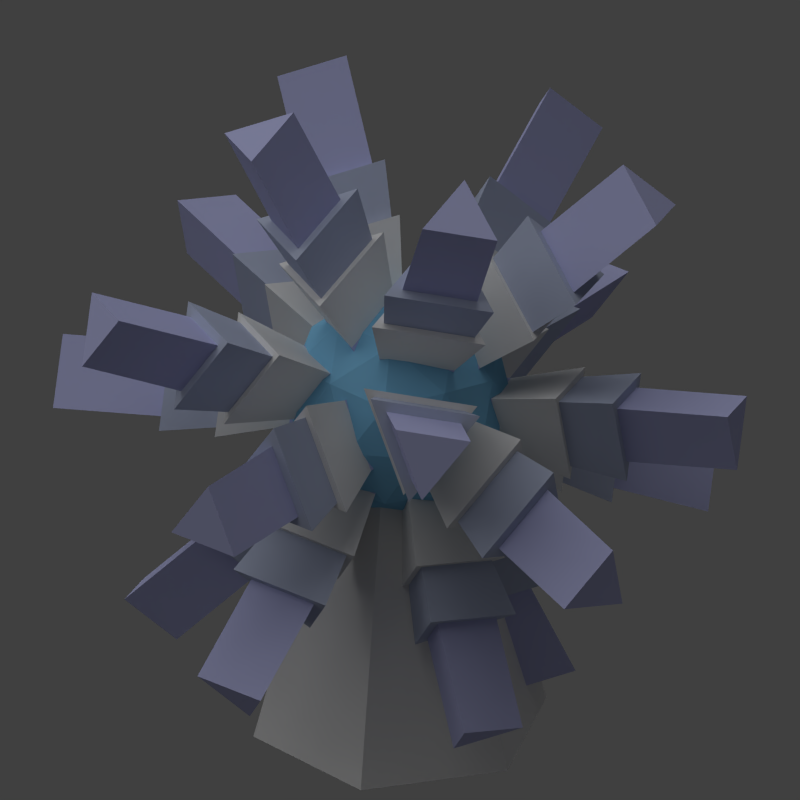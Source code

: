 # Source: tiny_shield.blend  (saved by Blender 2.69.0; exported with 4.5.12 LTS)
import bpy
from mathutils import Matrix  # noqa: F401  (used for matrix-valued properties, if any)

bpy.ops.wm.read_factory_settings(use_empty=True)
scene = bpy.context.scene
scene.name = 'Scene'

# ---- collections
col_collection_1 = bpy.data.collections.new('Collection 1'); scene.collection.children.link(col_collection_1)

# ---- materials (node trees are filled in below, after node groups)
mat_material_002 = bpy.data.materials.new('Material.002')
mat_material_002.alpha_threshold = 0.0
mat_material_002.use_transparent_shadow = False
mat_material_002.roughness = 0.5
mat_material_002.line_color = (0.0, 0.0, 0.0, 1.0)
mat_material_004 = bpy.data.materials.new('Material.004')
mat_material_004.alpha_threshold = 0.0
mat_material_004.use_transparent_shadow = False
mat_material_004.diffuse_color = (0.4714, 0.522, 0.6738, 1.0)
mat_material_004.roughness = 0.5
mat_material_004.line_color = (0.0, 0.0, 0.0, 1.0)
mat_material_003 = bpy.data.materials.new('Material.003')
mat_material_003.alpha_threshold = 0.0
mat_material_003.use_transparent_shadow = False
mat_material_003.diffuse_color = (0.4923, 0.5112, 0.8, 1.0)
mat_material_003.roughness = 0.5
mat_material_003.line_color = (0.0, 0.0, 0.0, 1.0)
mat_material_001 = bpy.data.materials.new('Material.001')
mat_material_001.alpha_threshold = 0.0
mat_material_001.use_transparent_shadow = False
mat_material_001.diffuse_color = (0.2227, 0.5353, 0.8, 1.0)
mat_material_001.roughness = 0.5
mat_material_001.line_color = (0.0, 0.0, 0.0, 1.0)

# ---- material node trees

# ---- world
world_world = bpy.data.worlds.new('World'); scene.world = world_world
world_world.color = (0.05088, 0.05088, 0.05088)
world_world.use_sun_shadow = False
world_world.sun_shadow_jitter_overblur = 0.0
world_world.cycles.sampling_method = 'MANUAL'
world_world.cycles.sample_map_resolution = 256

# ---- cameras
cam_camera = bpy.data.cameras.new('Camera')
cam_camera.type = 'ORTHO'
cam_camera.clip_end = 100.0
cam_camera.lens = 35.0
cam_camera.sensor_width = 32.0
cam_camera.sensor_height = 18.0
cam_camera.ortho_scale = 11.0
cam_camera.dof.focus_distance = 0.0
cam_camera.dof.aperture_fstop = 128.0

# ---- lights
light_sun = bpy.data.lights.new('Sun', 'SUN')
light_sun.transmission_factor = 0.0
light_sun.angle = 1.571
light_sun.energy = 1.0
light_sun.shadow_buffer_clip_start = 0.5
light_sun.shadow_soft_size = 1.0
light_sun.shadow_cascade_max_distance = 1000.0
light_sun.cycles.use_multiple_importance_sampling = False
light_lamp = bpy.data.lights.new('Lamp', 'POINT')
light_lamp.transmission_factor = 0.0
light_lamp.cutoff_distance = 30.0
light_lamp.energy = 5.0
light_lamp.shadow_buffer_clip_start = 1.001
light_lamp.shadow_soft_size = 1.0
light_lamp.shadow_maximum_resolution = 0.006
light_lamp.use_absolute_resolution = True
light_lamp.cycles.use_multiple_importance_sampling = False

# ---- meshes
me_icosphere_006 = bpy.data.meshes.new('Icosphere.006')
me_icosphere_006.from_pydata([(0.0, 0.0, -1.0), (0.7236, -0.5257, -0.4472), (-0.2764, -0.8506, -0.4472), (-0.8944, 0.0, -0.4472), (-0.2764, 0.8506, -0.4472), (0.7236, 0.5257, -0.4472), (0.2764, -0.8506, 0.4472), (-0.7236, -0.5257, 0.4472), (-0.7236, 0.5257, 0.4472), (0.2764, 0.8506, 0.4472), (0.8944, 0.0, 0.4472), (0.0, 0.0, 1.0), (0.545, -1.677, -5.916), (3.155, -3.574, -3.922), (-0.4519, -4.746, -3.922), (4.374, -1.896, -3.922), (1.764, 0.0, -5.916), (4.374, 1.896, -3.922), (-1.427, -1.037, -5.916), (-2.424, -4.105, -3.922), (-4.653, -1.037, -3.922), (-1.427, 1.037, -5.916), (-4.653, 1.037, -3.922), (-2.424, 4.105, -3.922), (0.545, 1.677, -5.916), (-0.4519, 4.746, -3.922), (3.155, 3.574, -3.922), (5.464, -1.896, -2.158), (5.464, 1.896, -2.158), (6.08, 0.0, 1.068), (-0.1151, -5.782, -2.158), (3.492, -4.61, -2.158), (1.879, -5.782, 1.068), (-5.535, -1.677, -2.158), (-3.306, -4.746, -2.158), (-4.919, -3.574, 1.068), (-3.306, 4.746, -2.158), (-5.535, 1.677, -2.158), (-4.919, 3.574, 1.068), (3.492, 4.61, -2.158), (-0.1151, 5.782, -2.158), (1.879, 5.782, 1.068), (4.919, -3.574, -1.068), (5.535, -1.677, 2.158), (3.306, -4.746, 2.158), (-1.879, -5.782, -1.068), (0.1151, -5.782, 2.158), (-3.492, -4.61, 2.158), (-6.08, 0.0, -1.068), (-5.464, -1.896, 2.158), (-5.464, 1.896, 2.158), (-1.879, 5.782, -1.068), (-3.492, 4.61, 2.158), (0.1151, 5.782, 2.158), (4.919, 3.574, -1.068), (3.306, 4.746, 2.158), (5.535, 1.677, 2.158), (2.424, -4.105, 3.922), (4.653, -1.037, 3.922), (1.427, -1.037, 5.916), (-3.155, -3.574, 3.922), (0.4519, -4.746, 3.922), (-0.545, -1.677, 5.916), (-4.374, 1.896, 3.922), (-4.374, -1.896, 3.922), (-1.764, 0.0, 5.916), (0.4519, 4.746, 3.922), (-3.155, 3.574, 3.922), (-0.545, 1.677, 5.916), (4.653, 1.037, 3.922), (2.424, 4.105, 3.922), (1.427, 1.037, 5.916)], [], [(12, 13, 14), (1, 13, 12, 0), (2, 14, 13, 1), (0, 12, 14, 2), (15, 16, 17), (0, 16, 15, 1), (5, 17, 16, 0), (1, 15, 17, 5), (18, 19, 20), (2, 19, 18, 0), (3, 20, 19, 2), (0, 18, 20, 3), (21, 22, 23), (3, 22, 21, 0), (4, 23, 22, 3), (0, 21, 23, 4), (24, 25, 26), (4, 25, 24, 0), (5, 26, 25, 4), (0, 24, 26, 5), (27, 28, 29), (5, 28, 27, 1), (10, 29, 28, 5), (1, 27, 29, 10), (30, 31, 32), (1, 31, 30, 2), (6, 32, 31, 1), (2, 30, 32, 6), (33, 34, 35), (2, 34, 33, 3), (7, 35, 34, 2), (3, 33, 35, 7), (36, 37, 38), (3, 37, 36, 4), (8, 38, 37, 3), (4, 36, 38, 8), (39, 40, 41), (4, 40, 39, 5), (9, 41, 40, 4), (5, 39, 41, 9), (42, 43, 44), (10, 43, 42, 1), (6, 44, 43, 10), (1, 42, 44, 6), (45, 46, 47), (6, 46, 45, 2), (7, 47, 46, 6), (2, 45, 47, 7), (48, 49, 50), (7, 49, 48, 3), (8, 50, 49, 7), (3, 48, 50, 8), (51, 52, 53), (8, 52, 51, 4), (9, 53, 52, 8), (4, 51, 53, 9), (54, 55, 56), (9, 55, 54, 5), (10, 56, 55, 9), (5, 54, 56, 10), (57, 58, 59), (10, 58, 57, 6), (11, 59, 58, 10), (6, 57, 59, 11), (60, 61, 62), (6, 61, 60, 7), (11, 62, 61, 6), (7, 60, 62, 11), (63, 64, 65), (7, 64, 63, 8), (11, 65, 64, 7), (8, 63, 65, 11), (66, 67, 68), (8, 67, 66, 9), (11, 68, 67, 8), (9, 66, 68, 11), (69, 70, 71), (9, 70, 69, 10), (11, 71, 70, 9), (10, 69, 71, 11)])
me_icosphere_006.materials.append(mat_material_002)
me_icosphere_006.use_remesh_preserve_volume = False
me_icosphere_006.use_remesh_preserve_attributes = False
me_icosphere_006.use_mirror_vertex_groups = False
me_icosphere_006.update()
me_icosphere_005 = bpy.data.meshes.new('Icosphere.005')
me_icosphere_005.from_pydata([(0.0, 0.0, -1.0), (0.7236, -0.5257, -0.4472), (-0.2764, -0.8506, -0.4472), (-0.8944, 0.0, -0.4472), (-0.2764, 0.8506, -0.4472), (0.7236, 0.5257, -0.4472), (0.2764, -0.8506, 0.4472), (-0.7236, -0.5257, 0.4472), (-0.7236, 0.5257, 0.4472), (0.2764, 0.8506, 0.4472), (0.8944, 0.0, 0.4472), (0.0, 0.0, 1.0), (0.6454, -1.986, -5.169), (2.407, -3.266, -3.823), (-0.02758, -4.058, -3.823), (3.851, -1.28, -3.823), (2.089, 0.0, -5.169), (3.851, 1.28, -3.823), (-1.69, -1.228, -5.169), (-2.363, -3.299, -3.823), (-3.868, -1.228, -3.823), (-1.69, 1.228, -5.169), (-3.868, 1.228, -3.823), (-2.363, 3.299, -3.823), (0.6454, 1.986, -5.169), (-0.02758, 4.058, -3.823), (2.407, 3.266, -3.823), (5.141, -1.28, -1.734), (5.141, 1.28, -1.734), (5.557, 0.0, 0.4435), (0.3713, -5.285, -1.734), (2.806, -4.494, -1.734), (1.717, -5.285, 0.4436), (-4.912, -1.986, -1.734), (-3.407, -4.058, -1.734), (-4.496, -3.267, 0.4436), (-3.407, 4.058, -1.734), (-4.912, 1.986, -1.734), (-4.496, 3.267, 0.4436), (2.806, 4.494, -1.734), (0.3713, 5.285, -1.734), (1.717, 5.285, 0.4436), (4.496, -3.267, -0.4436), (4.912, -1.986, 1.734), (3.407, -4.058, 1.734), (-1.717, -5.285, -0.4436), (-0.3713, -5.285, 1.734), (-2.806, -4.494, 1.734), (-5.557, 0.0, -0.4435), (-5.141, -1.28, 1.734), (-5.141, 1.28, 1.734), (-1.717, 5.285, -0.4436), (-2.806, 4.494, 1.734), (-0.3713, 5.285, 1.734), (4.496, 3.267, -0.4436), (3.407, 4.058, 1.734), (4.912, 1.986, 1.734), (2.363, -3.299, 3.823), (3.868, -1.228, 3.823), (1.69, -1.228, 5.169), (-2.407, -3.266, 3.823), (0.02758, -4.058, 3.823), (-0.6454, -1.986, 5.169), (-3.851, 1.28, 3.823), (-3.851, -1.28, 3.823), (-2.089, 0.0, 5.169), (0.02758, 4.058, 3.823), (-2.407, 3.266, 3.823), (-0.6454, 1.986, 5.169), (3.868, 1.228, 3.823), (2.363, 3.299, 3.823), (1.69, 1.228, 5.169)], [], [(12, 13, 14), (1, 13, 12, 0), (2, 14, 13, 1), (0, 12, 14, 2), (15, 16, 17), (0, 16, 15, 1), (5, 17, 16, 0), (1, 15, 17, 5), (18, 19, 20), (2, 19, 18, 0), (3, 20, 19, 2), (0, 18, 20, 3), (21, 22, 23), (3, 22, 21, 0), (4, 23, 22, 3), (0, 21, 23, 4), (24, 25, 26), (4, 25, 24, 0), (5, 26, 25, 4), (0, 24, 26, 5), (27, 28, 29), (5, 28, 27, 1), (10, 29, 28, 5), (1, 27, 29, 10), (30, 31, 32), (1, 31, 30, 2), (6, 32, 31, 1), (2, 30, 32, 6), (33, 34, 35), (2, 34, 33, 3), (7, 35, 34, 2), (3, 33, 35, 7), (36, 37, 38), (3, 37, 36, 4), (8, 38, 37, 3), (4, 36, 38, 8), (39, 40, 41), (4, 40, 39, 5), (9, 41, 40, 4), (5, 39, 41, 9), (42, 43, 44), (10, 43, 42, 1), (6, 44, 43, 10), (1, 42, 44, 6), (45, 46, 47), (6, 46, 45, 2), (7, 47, 46, 6), (2, 45, 47, 7), (48, 49, 50), (7, 49, 48, 3), (8, 50, 49, 7), (3, 48, 50, 8), (51, 52, 53), (8, 52, 51, 4), (9, 53, 52, 8), (4, 51, 53, 9), (54, 55, 56), (9, 55, 54, 5), (10, 56, 55, 9), (5, 54, 56, 10), (57, 58, 59), (10, 58, 57, 6), (11, 59, 58, 10), (6, 57, 59, 11), (60, 61, 62), (6, 61, 60, 7), (11, 62, 61, 6), (7, 60, 62, 11), (63, 64, 65), (7, 64, 63, 8), (11, 65, 64, 7), (8, 63, 65, 11), (66, 67, 68), (8, 67, 66, 9), (11, 68, 67, 8), (9, 66, 68, 11), (69, 70, 71), (9, 70, 69, 10), (11, 71, 70, 9), (10, 69, 71, 11)])
me_icosphere_005.materials.append(mat_material_004)
me_icosphere_005.use_remesh_preserve_volume = False
me_icosphere_005.use_remesh_preserve_attributes = False
me_icosphere_005.use_mirror_vertex_groups = False
me_icosphere_005.update()
me_icosphere_004 = bpy.data.meshes.new('Icosphere.004')
me_icosphere_004.from_pydata([(0.0, 0.0, -1.0), (0.7236, -0.5257, -0.4472), (-0.2764, -0.8506, -0.4472), (-0.8944, 0.0, -0.4472), (-0.2764, 0.8506, -0.4472), (0.7236, 0.5257, -0.4472), (0.2764, -0.8506, 0.4472), (-0.7236, -0.5257, 0.4472), (-0.7236, 0.5257, 0.4472), (0.2764, 0.8506, 0.4472), (0.8944, 0.0, 0.4472), (0.0, 0.0, 1.0), (0.7504, -2.309, -4.179), (1.474, -2.835, -3.626), (0.474, -3.16, -3.626), (3.152, -0.5257, -3.626), (2.428, 0.0, -4.179), (3.152, 0.5257, -3.626), (-1.964, -1.427, -4.179), (-2.241, -2.278, -3.626), (-2.859, -1.427, -3.626), (-1.964, 1.427, -4.179), (-2.859, 1.427, -3.626), (-2.241, 2.278, -3.626), (0.7504, 2.309, -4.179), (0.474, 3.16, -3.626), (1.474, 2.835, -3.626), (4.653, -0.5257, -1.198), (4.653, 0.5257, -1.198), (4.823, 0.0, -0.3032), (0.9378, -4.587, -1.198), (1.938, -4.262, -1.198), (1.491, -4.587, -0.3031), (-4.073, -2.309, -1.198), (-3.455, -3.16, -1.198), (-3.902, -2.835, -0.3031), (-3.455, 3.16, -1.198), (-4.073, 2.309, -1.198), (-3.902, 2.835, -0.3031), (1.938, 4.262, -1.198), (0.9378, 4.587, -1.198), (1.491, 4.587, -0.3031), (3.902, -2.835, 0.3031), (4.073, -2.309, 1.198), (3.455, -3.16, 1.198), (-1.491, -4.587, 0.3031), (-0.9378, -4.587, 1.198), (-1.938, -4.262, 1.198), (-4.823, 0.0, 0.3032), (-4.653, -0.5257, 1.198), (-4.653, 0.5257, 1.198), (-1.491, 4.587, 0.3031), (-1.938, 4.262, 1.198), (-0.9378, 4.587, 1.198), (3.902, 2.835, 0.3031), (3.455, 3.16, 1.198), (4.073, 2.309, 1.198), (2.241, -2.278, 3.626), (2.859, -1.427, 3.626), (1.964, -1.427, 4.179), (-1.474, -2.835, 3.626), (-0.474, -3.16, 3.626), (-0.7504, -2.309, 4.179), (-3.152, 0.5257, 3.626), (-3.152, -0.5257, 3.626), (-2.428, 0.0, 4.179), (-0.474, 3.16, 3.626), (-1.474, 2.835, 3.626), (-0.7504, 2.309, 4.179), (2.859, 1.427, 3.626), (2.241, 2.278, 3.626), (1.964, 1.427, 4.179)], [], [(12, 13, 14), (1, 13, 12, 0), (2, 14, 13, 1), (0, 12, 14, 2), (15, 16, 17), (0, 16, 15, 1), (5, 17, 16, 0), (1, 15, 17, 5), (18, 19, 20), (2, 19, 18, 0), (3, 20, 19, 2), (0, 18, 20, 3), (21, 22, 23), (3, 22, 21, 0), (4, 23, 22, 3), (0, 21, 23, 4), (24, 25, 26), (4, 25, 24, 0), (5, 26, 25, 4), (0, 24, 26, 5), (27, 28, 29), (5, 28, 27, 1), (10, 29, 28, 5), (1, 27, 29, 10), (30, 31, 32), (1, 31, 30, 2), (6, 32, 31, 1), (2, 30, 32, 6), (33, 34, 35), (2, 34, 33, 3), (7, 35, 34, 2), (3, 33, 35, 7), (36, 37, 38), (3, 37, 36, 4), (8, 38, 37, 3), (4, 36, 38, 8), (39, 40, 41), (4, 40, 39, 5), (9, 41, 40, 4), (5, 39, 41, 9), (42, 43, 44), (10, 43, 42, 1), (6, 44, 43, 10), (1, 42, 44, 6), (45, 46, 47), (6, 46, 45, 2), (7, 47, 46, 6), (2, 45, 47, 7), (48, 49, 50), (7, 49, 48, 3), (8, 50, 49, 7), (3, 48, 50, 8), (51, 52, 53), (8, 52, 51, 4), (9, 53, 52, 8), (4, 51, 53, 9), (54, 55, 56), (9, 55, 54, 5), (10, 56, 55, 9), (5, 54, 56, 10), (57, 58, 59), (10, 58, 57, 6), (11, 59, 58, 10), (6, 57, 59, 11), (60, 61, 62), (6, 61, 60, 7), (11, 62, 61, 6), (7, 60, 62, 11), (63, 64, 65), (7, 64, 63, 8), (11, 65, 64, 7), (8, 63, 65, 11), (66, 67, 68), (8, 67, 66, 9), (11, 68, 67, 8), (9, 66, 68, 11), (69, 70, 71), (9, 70, 69, 10), (11, 71, 70, 9), (10, 69, 71, 11)])
me_icosphere_004.materials.append(mat_material_003)
me_icosphere_004.use_remesh_preserve_volume = False
me_icosphere_004.use_remesh_preserve_attributes = False
me_icosphere_004.use_mirror_vertex_groups = False
me_icosphere_004.update()
me_cylinder = bpy.data.meshes.new('Cylinder')
me_cylinder.from_pydata([(2.162e-08, 2.088, -3.0), (0.0, 1.0, 1.0), (1.808, 1.044, -3.0), (0.866, 0.5, 1.0), (1.808, -1.044, -3.0), (0.866, -0.5, 1.0), (-1.609e-07, -2.088, -3.0), (-8.742e-08, -1.0, 1.0), (-1.808, -1.044, -3.0), (-0.866, -0.5, 1.0), (-1.808, 1.044, -3.0), (-0.866, 0.5, 1.0)], [], [(0, 1, 3, 2), (2, 3, 5, 4), (4, 5, 7, 6), (6, 7, 9, 8), (3, 1, 11, 9, 7, 5), (10, 11, 1, 0), (8, 9, 11, 10), (0, 2, 4, 6, 8, 10)])
me_cylinder.materials.append(mat_material_002)
me_cylinder.use_remesh_preserve_volume = False
me_cylinder.use_remesh_preserve_attributes = False
me_cylinder.use_mirror_vertex_groups = False
me_cylinder.update()
me_icosphere_001 = bpy.data.meshes.new('Icosphere.001')
me_icosphere_001.from_pydata([(0.0, 0.0, -1.0), (0.7236, -0.5257, -0.4472), (-0.2764, -0.8506, -0.4472), (-0.8944, 0.0, -0.4472), (-0.2764, 0.8506, -0.4472), (0.7236, 0.5257, -0.4472), (0.2764, -0.8506, 0.4472), (-0.7236, -0.5257, 0.4472), (-0.7236, 0.5257, 0.4472), (0.2764, 0.8506, 0.4472), (0.8944, 0.0, 0.4472), (0.0, 0.0, 1.0), (-0.1625, -0.5, -0.8507), (0.4253, -0.309, -0.8507), (0.2629, -0.809, -0.5257), (0.8506, 0.0, -0.5257), (0.4253, 0.309, -0.8507), (-0.5257, 0.0, -0.8507), (-0.6882, -0.5, -0.5257), (-0.1625, 0.5, -0.8507), (-0.6882, 0.5, -0.5257), (0.2629, 0.809, -0.5257), (0.9511, -0.309, 0.0), (0.9511, 0.309, 0.0), (0.0, -1.0, 0.0), (0.5878, -0.809, 0.0), (-0.9511, -0.309, 0.0), (-0.5878, -0.809, 0.0), (-0.5878, 0.809, 0.0), (-0.9511, 0.309, 0.0), (0.5878, 0.809, 0.0), (0.0, 1.0, 0.0), (0.6882, -0.5, 0.5257), (-0.2629, -0.809, 0.5257), (-0.8506, 0.0, 0.5257), (-0.2629, 0.809, 0.5257), (0.6882, 0.5, 0.5257), (0.1625, -0.5, 0.8507), (0.5257, 0.0, 0.8507), (-0.4253, -0.309, 0.8507), (-0.4253, 0.309, 0.8507), (0.1625, 0.5, 0.8507)], [], [(0, 13, 12), (1, 13, 15), (0, 12, 17), (0, 17, 19), (0, 19, 16), (1, 15, 22), (2, 14, 24), (3, 18, 26), (4, 20, 28), (5, 21, 30), (1, 22, 25), (2, 24, 27), (3, 26, 29), (4, 28, 31), (5, 30, 23), (6, 32, 37), (7, 33, 39), (8, 34, 40), (9, 35, 41), (10, 36, 38), (12, 14, 2), (12, 13, 14), (13, 1, 14), (15, 16, 5), (15, 13, 16), (13, 0, 16), (17, 18, 3), (17, 12, 18), (12, 2, 18), (19, 20, 4), (19, 17, 20), (17, 3, 20), (16, 21, 5), (16, 19, 21), (19, 4, 21), (22, 23, 10), (22, 15, 23), (15, 5, 23), (24, 25, 6), (24, 14, 25), (14, 1, 25), (26, 27, 7), (26, 18, 27), (18, 2, 27), (28, 29, 8), (28, 20, 29), (20, 3, 29), (30, 31, 9), (30, 21, 31), (21, 4, 31), (25, 32, 6), (25, 22, 32), (22, 10, 32), (27, 33, 7), (27, 24, 33), (24, 6, 33), (29, 34, 8), (29, 26, 34), (26, 7, 34), (31, 35, 9), (31, 28, 35), (28, 8, 35), (23, 36, 10), (23, 30, 36), (30, 9, 36), (37, 38, 11), (37, 32, 38), (32, 10, 38), (39, 37, 11), (39, 33, 37), (33, 6, 37), (40, 39, 11), (40, 34, 39), (34, 7, 39), (41, 40, 11), (41, 35, 40), (35, 8, 40), (38, 41, 11), (38, 36, 41), (36, 9, 41)])
me_icosphere_001.materials.append(mat_material_001)
me_icosphere_001.use_remesh_preserve_volume = False
me_icosphere_001.use_remesh_preserve_attributes = False
me_icosphere_001.use_mirror_vertex_groups = False
me_icosphere_001.update()

# ---- objects
ob_icosphere_003 = bpy.data.objects.new('Icosphere.003', me_icosphere_006)
ob_icosphere_002 = bpy.data.objects.new('Icosphere.002', me_icosphere_005)
ob_icosphere = bpy.data.objects.new('Icosphere', me_icosphere_004)
ob_cylinder = bpy.data.objects.new('Cylinder', me_cylinder)
ob_icosphere_001 = bpy.data.objects.new('Icosphere.001', me_icosphere_001)
ob_sun = bpy.data.objects.new('Sun', light_sun)
ob_lamp = bpy.data.objects.new('Lamp', light_lamp)
ob_camera = bpy.data.objects.new('Camera', cam_camera)

# ---- transforms, parenting, visibility, modifiers, constraints
ob_icosphere_003.location = (0.0, 0.0, 0.0)
ob_icosphere_003.rotation_euler = (-0.1128, 0.2368, -0.4498)
ob_icosphere_003.scale = (0.42, 0.42, 0.42)
ob_icosphere_003.lineart.crease_threshold = 0.0
ob_icosphere_002.location = (0.0, 0.0, 0.0)
ob_icosphere_002.rotation_euler = (-0.1128, 0.2368, -0.4498)
ob_icosphere_002.scale = (0.6, 0.6, 0.6)
ob_icosphere_002.lineart.crease_threshold = 0.0
ob_icosphere.location = (0.0, 0.0, 0.0)
ob_icosphere.rotation_euler = (-0.1128, 0.2368, -0.4498)
ob_icosphere.lineart.crease_threshold = 0.0
ob_cylinder.location = (0.0, 0.0, -2.0)
ob_cylinder.lineart.crease_threshold = 0.0
ob_icosphere_001.location = (0.0, 0.0, 0.0)
ob_icosphere_001.scale = (1.6, 1.6, 1.6)
ob_icosphere_001.lineart.crease_threshold = 0.0
ob_sun.location = (0.7973, 7.599, 4.7)
ob_sun.rotation_euler = (-0.4189, -0.1396, 0.2094)
ob_sun.lineart.crease_threshold = 0.0
ob_lamp.location = (1.116, -6.117, -2.716)
ob_lamp.rotation_euler = (0.6503, 0.05522, 1.866)
ob_lamp.lock_rotations_4d = False
ob_lamp.empty_display_type = 'ARROWS'
ob_lamp.color = (0.0, 0.0, 0.0, 0.0)
ob_lamp.lineart.crease_threshold = 0.0
ob_camera.location = (-10.0, -10.0, 8.2)
ob_camera.rotation_euler = (1.047, 0.0, -0.7854)
ob_camera.lock_rotations_4d = False
ob_camera.empty_display_type = 'ARROWS'
ob_camera.color = (0.0, 0.0, 0.0, 0.0)
ob_camera.display_type = 'WIRE'
ob_camera.lineart.crease_threshold = 0.0

# ---- collection membership
col_collection_1.objects.link(ob_icosphere_003)
col_collection_1.objects.link(ob_icosphere_002)
col_collection_1.objects.link(ob_icosphere)
col_collection_1.objects.link(ob_cylinder)
col_collection_1.objects.link(ob_icosphere_001)
col_collection_1.objects.link(ob_sun)
col_collection_1.objects.link(ob_lamp)
col_collection_1.objects.link(ob_camera)

# ---- scene / render settings (as saved in the file)
scene.camera = ob_camera
scene.frame_start = 1; scene.frame_end = 250; scene.frame_set(1)
scene.render.engine = 'BLENDER_EEVEE_NEXT'
scene.render.image_settings.compression = 90
scene.render.resolution_x = 1600
scene.render.resolution_y = 1600
scene.render.resolution_percentage = 50
scene.render.dither_intensity = 0.0
scene.render.film_transparent = True
scene.render.bake_margin = 2
scene.render.bake_bias = 0.0
scene.cycles.use_denoising = False
scene.cycles.samples = 10
scene.cycles.sampling_pattern = 'TABULATED_SOBOL'
scene.cycles.light_sampling_threshold = 0.0
scene.cycles.use_adaptive_sampling = False
scene.cycles.use_light_tree = False
scene.cycles.blur_glossy = 0.0
scene.cycles.volume_bounces = 1
scene.cycles.pixel_filter_type = 'GAUSSIAN'
scene.cycles.sample_clamp_indirect = 0.0
scene.view_settings.view_transform = 'Standard'
bpy.context.view_layer.update()
